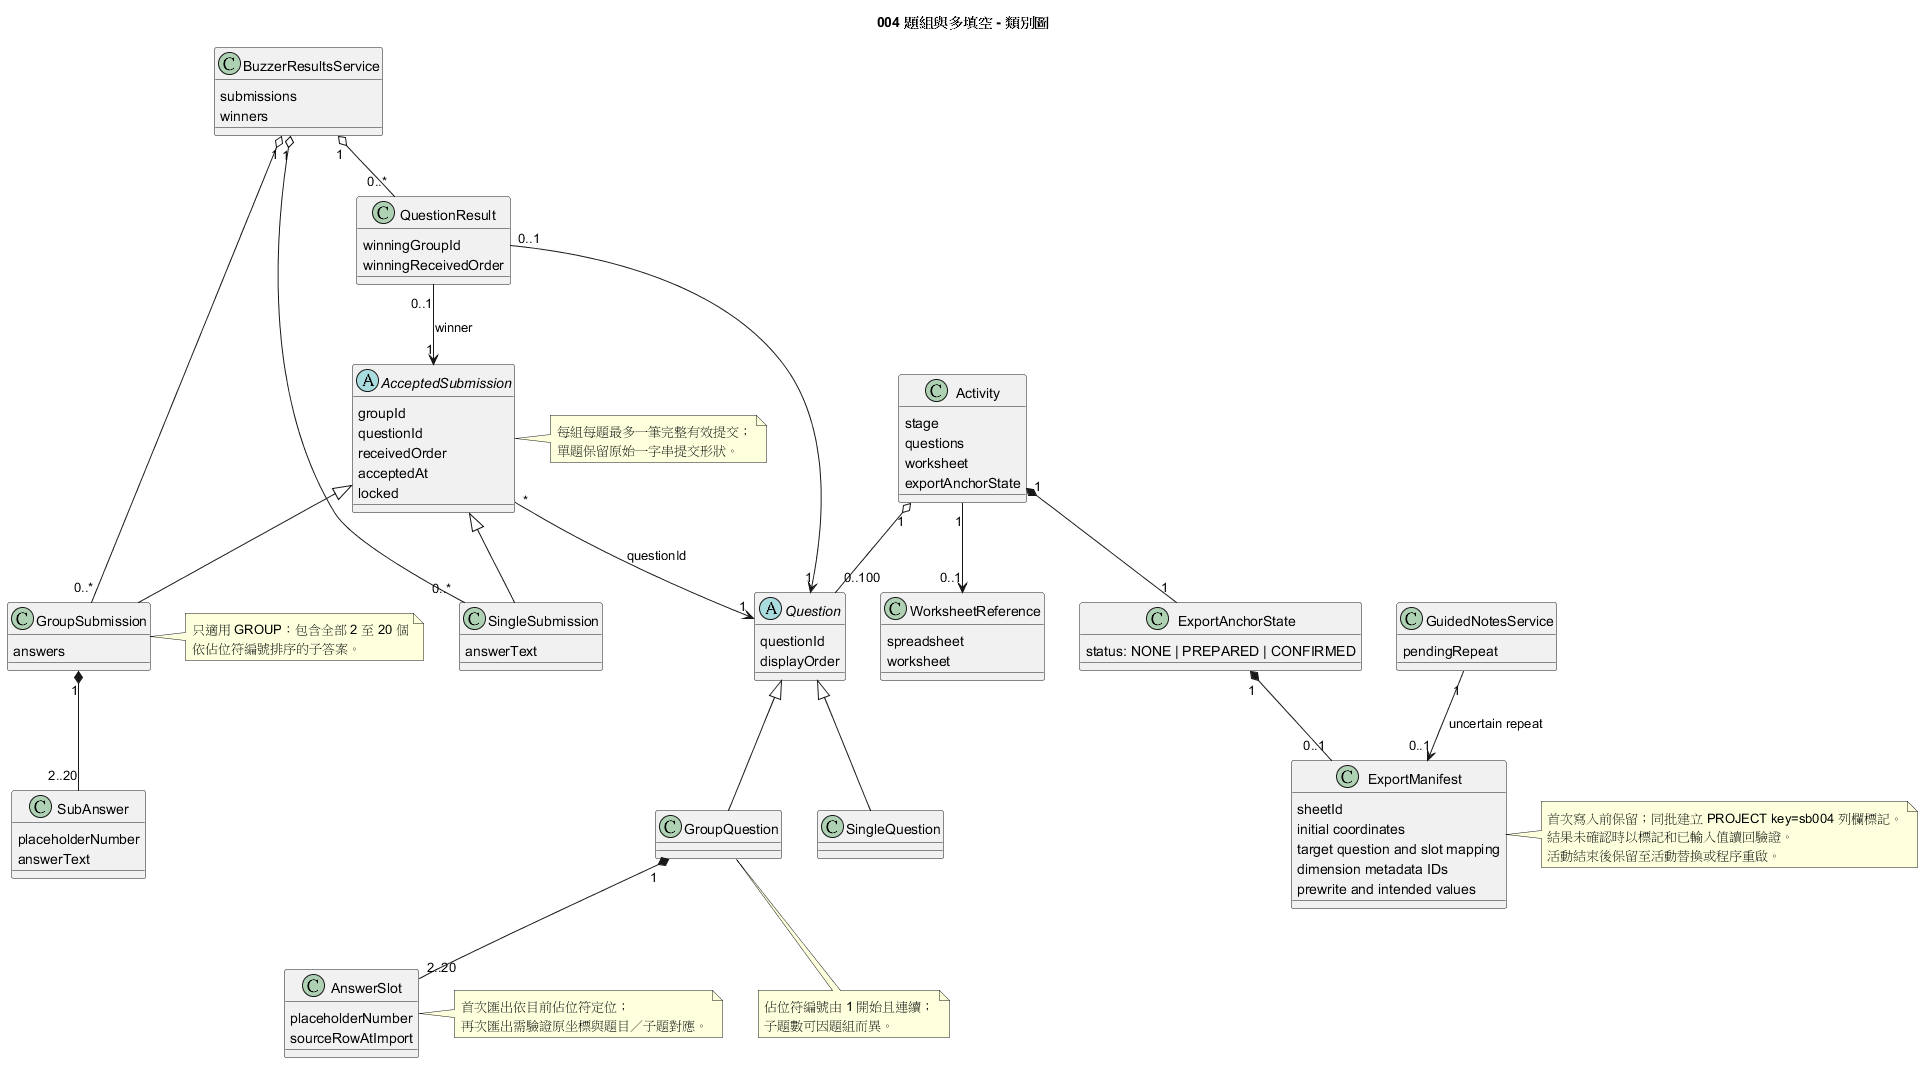

The diagram above was rendered by PlantUML. Its source (embedded in the PNG):
@startuml
title 004 題組與多填空 - 類別圖

class Activity {
  stage
  questions
  worksheet
  exportAnchorState
}

abstract class Question {
  questionId
  displayOrder
}

class SingleQuestion
class GroupQuestion

class AnswerSlot {
  placeholderNumber
  sourceRowAtImport
}

class WorksheetReference {
  spreadsheet
  worksheet
}

class ExportManifest {
  sheetId
  initial coordinates
  target question and slot mapping
  dimension metadata IDs
  prewrite and intended values
}

class ExportAnchorState {
  status: NONE | PREPARED | CONFIRMED
}

class GuidedNotesService {
  pendingRepeat
}

abstract class AcceptedSubmission {
  groupId
  questionId
  receivedOrder
  acceptedAt
  locked
}

class SingleSubmission {
  answerText
}

class GroupSubmission {
  answers
}

class SubAnswer {
  placeholderNumber
  answerText
}

class QuestionResult {
  winningGroupId
  winningReceivedOrder
}

class BuzzerResultsService {
  submissions
  winners
}

Question <|-- SingleQuestion
Question <|-- GroupQuestion
Activity "1" o-- "0..100" Question
Activity "1" --> "0..1" WorksheetReference
Activity "1" *-- "1" ExportAnchorState
ExportAnchorState "1" *-- "0..1" ExportManifest
GuidedNotesService "1" --> "0..1" ExportManifest : uncertain repeat
GroupQuestion "1" *-- "2..20" AnswerSlot
AcceptedSubmission <|-- SingleSubmission
AcceptedSubmission <|-- GroupSubmission
AcceptedSubmission "*" --> "1" Question : questionId
GroupSubmission "1" *-- "2..20" SubAnswer
QuestionResult "0..1" --> "1" AcceptedSubmission : winner
QuestionResult "0..1" --> "1" Question
BuzzerResultsService "1" o-- "0..*" GroupSubmission
BuzzerResultsService "1" o-- "0..*" SingleSubmission
BuzzerResultsService "1" o-- "0..*" QuestionResult

note right of AcceptedSubmission
每組每題最多一筆完整有效提交；
單題保留原始一字串提交形狀。
end note

note right of GroupSubmission
只適用 GROUP：包含全部 2 至 20 個
依佔位符編號排序的子答案。
end note

note bottom of GroupQuestion
佔位符編號由 1 開始且連續；
子題數可因題組而異。
end note

note right of AnswerSlot
首次匯出依目前佔位符定位；
再次匯出需驗證原坐標與題目／子題對應。
end note

note right of ExportManifest
首次寫入前保留；同批建立 PROJECT key=sb004 列欄標記。
結果未確認時以標記和已輸入值讀回驗證。
活動結束後保留至活動替換或程序重啟。
end note
@enduml